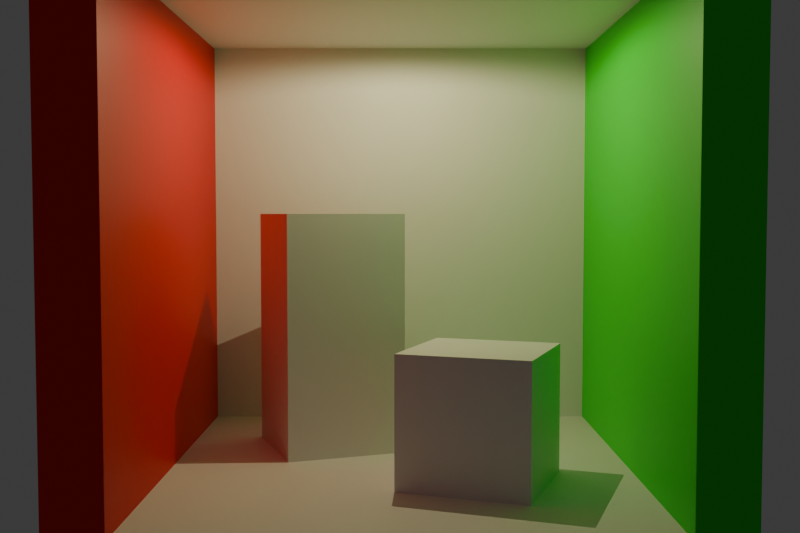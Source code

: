 # Source: cornellbox.blend  (saved by Blender 4.3.32; exported with 4.5.12 LTS)
import bpy
from mathutils import Matrix  # noqa: F401  (used for matrix-valued properties, if any)

bpy.ops.wm.read_factory_settings(use_empty=True)
scene = bpy.context.scene
scene.name = 'Scene'

# ---- collections
col_collection = bpy.data.collections.new('Collection'); scene.collection.children.link(col_collection)

# ---- materials (node trees are filled in below, after node groups)
mat_material = bpy.data.materials.new('Material')
mat_material.alpha_threshold = 0.0
mat_material.roughness = 0.5
mat_material.line_color = (0.0, 0.0, 0.0, 1.0)
mat_material_001 = bpy.data.materials.new('Material.001')
mat_material_001.alpha_threshold = 0.0
mat_material_001.roughness = 0.5
mat_material_001.line_color = (0.0, 0.0, 0.0, 1.0)
mat_material_002 = bpy.data.materials.new('Material.002')
mat_material_002.alpha_threshold = 0.0
mat_material_002.roughness = 0.5
mat_material_002.line_color = (0.0, 0.0, 0.0, 1.0)
mat_green = bpy.data.materials.new('Green')
mat_green.alpha_threshold = 0.0
mat_green.roughness = 0.5
mat_green.line_color = (0.0, 0.0, 0.0, 1.0)
mat_red = bpy.data.materials.new('Red')
mat_red.alpha_threshold = 0.0
mat_red.roughness = 0.5
mat_red.line_color = (0.0, 0.0, 0.0, 1.0)
mat_material_003 = bpy.data.materials.new('Material.003')
mat_material_003.alpha_threshold = 0.0
mat_material_003.roughness = 0.5
mat_material_003.line_color = (0.0, 0.0, 0.0, 1.0)
mat_material_004 = bpy.data.materials.new('Material.004')
mat_material_004.alpha_threshold = 0.0
mat_material_004.roughness = 0.5
mat_material_004.line_color = (0.0, 0.0, 0.0, 1.0)

# ---- material node trees
mat_material.use_nodes = True; mat_material.node_tree.nodes.clear()
_N = mat_material.node_tree.nodes; _L = mat_material.node_tree.links
n0 = _N.new('ShaderNodeOutputMaterial'); n0.name = 'Material Output'; n0.location = (300, 300)
n1 = _N.new('ShaderNodeBsdfPrincipled'); n1.name = 'Principled BSDF'; n1.location = (10, 300)
n1.inputs[3].default_value = 1.45
_L.new(n1.outputs[0], n0.inputs[0])
n0.is_active_output = True
mat_material_001.use_nodes = True; mat_material_001.node_tree.nodes.clear()
_N = mat_material_001.node_tree.nodes; _L = mat_material_001.node_tree.links
n0 = _N.new('ShaderNodeOutputMaterial'); n0.name = 'Material Output'; n0.location = (300, 300)
n1 = _N.new('ShaderNodeBsdfPrincipled'); n1.name = 'Principled BSDF'; n1.location = (10, 300)
n1.inputs[3].default_value = 1.45
_L.new(n1.outputs[0], n0.inputs[0])
n0.is_active_output = True
mat_material_002.use_nodes = True; mat_material_002.node_tree.nodes.clear()
_N = mat_material_002.node_tree.nodes; _L = mat_material_002.node_tree.links
n0 = _N.new('ShaderNodeOutputMaterial'); n0.name = 'Material Output'; n0.location = (300, 300)
n1 = _N.new('ShaderNodeBsdfPrincipled'); n1.name = 'Principled BSDF'; n1.location = (10, 300)
n1.inputs[3].default_value = 1.45
_L.new(n1.outputs[0], n0.inputs[0])
n0.is_active_output = True
mat_green.use_nodes = True; mat_green.node_tree.nodes.clear()
_N = mat_green.node_tree.nodes; _L = mat_green.node_tree.links
n0 = _N.new('ShaderNodeOutputMaterial'); n0.name = 'Material Output'; n0.location = (300, 300)
n1 = _N.new('ShaderNodeBsdfPrincipled'); n1.name = 'Principled BSDF'; n1.location = (10, 300)
n1.inputs[0].default_value = (0.0, 0.8, 0.0, 1.0)
n1.inputs[3].default_value = 1.45
_L.new(n1.outputs[0], n0.inputs[0])
n0.is_active_output = True
mat_red.use_nodes = True; mat_red.node_tree.nodes.clear()
_N = mat_red.node_tree.nodes; _L = mat_red.node_tree.links
n0 = _N.new('ShaderNodeOutputMaterial'); n0.name = 'Material Output'; n0.location = (300, 300)
n1 = _N.new('ShaderNodeBsdfPrincipled'); n1.name = 'Principled BSDF'; n1.location = (10, 300)
n1.inputs[0].default_value = (0.8, 0.0, 0.0, 1.0)
n1.inputs[3].default_value = 1.45
_L.new(n1.outputs[0], n0.inputs[0])
n0.is_active_output = True
mat_material_003.use_nodes = True; mat_material_003.node_tree.nodes.clear()
_N = mat_material_003.node_tree.nodes; _L = mat_material_003.node_tree.links
n0 = _N.new('ShaderNodeOutputMaterial'); n0.name = 'Material Output'; n0.location = (300, 300)
n1 = _N.new('ShaderNodeBsdfPrincipled'); n1.name = 'Principled BSDF'; n1.location = (10, 300)
n1.inputs[3].default_value = 1.45
_L.new(n1.outputs[0], n0.inputs[0])
n0.is_active_output = True
mat_material_004.use_nodes = True; mat_material_004.node_tree.nodes.clear()
_N = mat_material_004.node_tree.nodes; _L = mat_material_004.node_tree.links
n0 = _N.new('ShaderNodeOutputMaterial'); n0.name = 'Material Output'; n0.location = (300, 300)
n1 = _N.new('ShaderNodeBsdfPrincipled'); n1.name = 'Principled BSDF'; n1.location = (10, 300)
n1.inputs[3].default_value = 1.45
_L.new(n1.outputs[0], n0.inputs[0])
n0.is_active_output = True

# ---- world
world_world = bpy.data.worlds.new('World'); scene.world = world_world
world_world.use_nodes = True; world_world.node_tree.nodes.clear()
_N = world_world.node_tree.nodes; _L = world_world.node_tree.links
n0 = _N.new('ShaderNodeOutputWorld'); n0.name = 'World Output'; n0.location = (300, 300)
n1 = _N.new('ShaderNodeBackground'); n1.name = 'Background'; n1.location = (10, 300)
n1.inputs[0].default_value = (0.05088, 0.05088, 0.05088, 1.0)
_L.new(n1.outputs[0], n0.inputs[0])
n0.is_active_output = True
world_world.color = (0.05088, 0.05088, 0.05088)
world_world.sun_shadow_jitter_overblur = 0.0

# ---- cameras
cam_camera = bpy.data.cameras.new('Camera')
cam_camera.clip_end = 100.0
cam_camera.lens = 45.0
cam_camera.ortho_scale = 7.314

# ---- lights
light_spot = bpy.data.lights.new('Spot', 'SPOT')
light_spot.color = (1.0, 0.8896, 0.4932)
light_spot.cutoff_distance = 0.0
light_spot.energy = 30.0
light_spot.spot_blend = 0.2113
light_spot.spot_size = 3.124
light_spot.use_soft_falloff = False

# ---- meshes
me_cube = bpy.data.meshes.new('Cube')
me_cube.from_pydata([(1.0, -0.1, 10.0), (1.0, 0.1, 10.0), (1.0, -0.1, -10.0), (1.0, 0.1, -10.0), (-1.0, -0.1, 10.0), (-1.0, 0.1, 10.0), (-1.0, -0.1, -10.0), (-1.0, 0.1, -10.0)], [], [(0, 4, 6, 2), (3, 2, 6, 7), (7, 6, 4, 5), (5, 1, 3, 7), (1, 0, 2, 3), (5, 4, 0, 1)])
_uv = me_cube.uv_layers.new(name='UVMap')
_uv.uv.foreach_set('vector', [0.625, 0.5, 0.875, 0.5, 0.875, 0.75, 0.625, 0.75, 0.375, 0.75, 0.625, 0.75, 0.625, 1.0, 0.375, 1.0, 0.375, 0.0, 0.625, 0.0, 0.625, 0.25, 0.375, 0.25, 0.125, 0.5, 0.375, 0.5, 0.375, 0.75, 0.125, 0.75, 0.375, 0.5, 0.625, 0.5, 0.625, 0.75, 0.375, 0.75, 0.375, 0.25, 0.625, 0.25, 0.625, 0.5, 0.375, 0.5])
me_cube.materials.append(mat_material)
me_cube.use_mirror_vertex_groups = False
me_cube.update()
me_cube_003 = bpy.data.meshes.new('Cube.003')
me_cube_003.from_pydata([(1.0, -10.0, 0.1), (1.0, 10.0, 0.1), (1.0, -10.0, -0.1), (1.0, 10.0, -0.1), (-1.0, -10.0, 0.1), (-1.0, 10.0, 0.1), (-1.0, -10.0, -0.1), (-1.0, 10.0, -0.1)], [], [(0, 4, 6, 2), (3, 2, 6, 7), (7, 6, 4, 5), (5, 1, 3, 7), (1, 0, 2, 3), (5, 4, 0, 1)])
_uv = me_cube_003.uv_layers.new(name='UVMap')
_uv.uv.foreach_set('vector', [0.625, 0.5, 0.875, 0.5, 0.875, 0.75, 0.625, 0.75, 0.375, 0.75, 0.625, 0.75, 0.625, 1.0, 0.375, 1.0, 0.375, 0.0, 0.625, 0.0, 0.625, 0.25, 0.375, 0.25, 0.125, 0.5, 0.375, 0.5, 0.375, 0.75, 0.125, 0.75, 0.375, 0.5, 0.625, 0.5, 0.625, 0.75, 0.375, 0.75, 0.375, 0.25, 0.625, 0.25, 0.625, 0.5, 0.375, 0.5])
me_cube_003.materials.append(mat_material_001)
me_cube_003.use_mirror_vertex_groups = False
me_cube_003.update()
me_cube_004 = bpy.data.meshes.new('Cube.004')
me_cube_004.from_pydata([(1.0, -10.0, 0.1), (1.0, 10.0, 0.1), (1.0, -10.0, -0.1), (1.0, 10.0, -0.1), (-1.0, -10.0, 0.1), (-1.0, 10.0, 0.1), (-1.0, -10.0, -0.1), (-1.0, 10.0, -0.1)], [], [(0, 4, 6, 2), (3, 2, 6, 7), (7, 6, 4, 5), (5, 1, 3, 7), (1, 0, 2, 3), (5, 4, 0, 1)])
_uv = me_cube_004.uv_layers.new(name='UVMap')
_uv.uv.foreach_set('vector', [0.625, 0.5, 0.875, 0.5, 0.875, 0.75, 0.625, 0.75, 0.375, 0.75, 0.625, 0.75, 0.625, 1.0, 0.375, 1.0, 0.375, 0.0, 0.625, 0.0, 0.625, 0.25, 0.375, 0.25, 0.125, 0.5, 0.375, 0.5, 0.375, 0.75, 0.125, 0.75, 0.375, 0.5, 0.625, 0.5, 0.625, 0.75, 0.375, 0.75, 0.375, 0.25, 0.625, 0.25, 0.625, 0.5, 0.375, 0.5])
me_cube_004.materials.append(mat_material_002)
me_cube_004.use_mirror_vertex_groups = False
me_cube_004.update()
me_cube_005 = bpy.data.meshes.new('Cube.005')
me_cube_005.from_pydata([(1.0, -1.111, 0.9), (1.0, 1.111, 0.9), (1.0, -1.111, -0.9), (1.0, 1.111, -0.9), (-1.0, -1.111, 0.9), (-1.0, 1.111, 0.9), (-1.0, -1.111, -0.9), (-1.0, 1.111, -0.9)], [], [(0, 4, 6, 2), (3, 2, 6, 7), (7, 6, 4, 5), (5, 1, 3, 7), (1, 0, 2, 3), (5, 4, 0, 1)])
_uv = me_cube_005.uv_layers.new(name='UVMap')
_uv.uv.foreach_set('vector', [0.625, 0.5, 0.875, 0.5, 0.875, 0.75, 0.625, 0.75, 0.375, 0.75, 0.625, 0.75, 0.625, 1.0, 0.375, 1.0, 0.375, 0.0, 0.625, 0.0, 0.625, 0.25, 0.375, 0.25, 0.125, 0.5, 0.375, 0.5, 0.375, 0.75, 0.125, 0.75, 0.375, 0.5, 0.625, 0.5, 0.625, 0.75, 0.375, 0.75, 0.375, 0.25, 0.625, 0.25, 0.625, 0.5, 0.375, 0.5])
me_cube_005.materials.append(mat_green)
me_cube_005.use_mirror_vertex_groups = False
me_cube_005.update()
me_cube_006 = bpy.data.meshes.new('Cube.006')
me_cube_006.from_pydata([(1.0, -1.111, 0.9), (1.0, 1.111, 0.9), (1.0, -1.111, -0.9), (1.0, 1.111, -0.9), (-1.0, -1.111, 0.9), (-1.0, 1.111, 0.9), (-1.0, -1.111, -0.9), (-1.0, 1.111, -0.9)], [], [(0, 4, 6, 2), (3, 2, 6, 7), (7, 6, 4, 5), (5, 1, 3, 7), (1, 0, 2, 3), (5, 4, 0, 1)])
_uv = me_cube_006.uv_layers.new(name='UVMap')
_uv.uv.foreach_set('vector', [0.625, 0.5, 0.875, 0.5, 0.875, 0.75, 0.625, 0.75, 0.375, 0.75, 0.625, 0.75, 0.625, 1.0, 0.375, 1.0, 0.375, 0.0, 0.625, 0.0, 0.625, 0.25, 0.375, 0.25, 0.125, 0.5, 0.375, 0.5, 0.375, 0.75, 0.125, 0.75, 0.375, 0.5, 0.625, 0.5, 0.625, 0.75, 0.375, 0.75, 0.375, 0.25, 0.625, 0.25, 0.625, 0.5, 0.375, 0.5])
me_cube_006.materials.append(mat_red)
me_cube_006.use_mirror_vertex_groups = False
me_cube_006.update()
me_cube_007 = bpy.data.meshes.new('Cube.007')
me_cube_007.from_pydata([(0.5977, -1.282, 1.0), (1.282, 0.5977, 1.0), (0.5977, -1.282, -1.0), (1.282, 0.5977, -1.0), (-1.282, -0.5977, 1.0), (-0.5977, 1.282, 1.0), (-1.282, -0.5977, -1.0), (-0.5977, 1.282, -1.0)], [], [(0, 4, 6, 2), (3, 2, 6, 7), (7, 6, 4, 5), (5, 1, 3, 7), (1, 0, 2, 3), (5, 4, 0, 1)])
_uv = me_cube_007.uv_layers.new(name='UVMap')
_uv.uv.foreach_set('vector', [0.625, 0.5, 0.875, 0.5, 0.875, 0.75, 0.625, 0.75, 0.375, 0.75, 0.625, 0.75, 0.625, 1.0, 0.375, 1.0, 0.375, 0.0, 0.625, 0.0, 0.625, 0.25, 0.375, 0.25, 0.125, 0.5, 0.375, 0.5, 0.375, 0.75, 0.125, 0.75, 0.375, 0.5, 0.625, 0.5, 0.625, 0.75, 0.375, 0.75, 0.375, 0.25, 0.625, 0.25, 0.625, 0.5, 0.375, 0.5])
me_cube_007.materials.append(mat_material_003)
me_cube_007.use_mirror_vertex_groups = False
me_cube_007.update()
me_cube_008 = bpy.data.meshes.new('Cube.008')
me_cube_008.from_pydata([(1.282, -0.2988, 2.0), (0.5977, 0.6409, 2.0), (1.282, -0.2988, -2.0), (0.5977, 0.6409, -2.0), (-0.5977, -0.6409, 2.0), (-1.282, 0.2988, 2.0), (-0.5977, -0.6409, -2.0), (-1.282, 0.2988, -2.0)], [], [(0, 4, 6, 2), (3, 2, 6, 7), (7, 6, 4, 5), (5, 1, 3, 7), (1, 0, 2, 3), (5, 4, 0, 1)])
_uv = me_cube_008.uv_layers.new(name='UVMap')
_uv.uv.foreach_set('vector', [0.625, 0.5, 0.875, 0.5, 0.875, 0.75, 0.625, 0.75, 0.375, 0.75, 0.625, 0.75, 0.625, 1.0, 0.375, 1.0, 0.375, 0.0, 0.625, 0.0, 0.625, 0.25, 0.375, 0.25, 0.125, 0.5, 0.375, 0.5, 0.375, 0.75, 0.125, 0.75, 0.375, 0.5, 0.625, 0.5, 0.625, 0.75, 0.375, 0.75, 0.375, 0.25, 0.625, 0.25, 0.625, 0.5, 0.375, 0.5])
me_cube_008.materials.append(mat_material_004)
me_cube_008.use_mirror_vertex_groups = False
me_cube_008.update()

# ---- objects
ob_back = bpy.data.objects.new('Back', me_cube)
ob_camera = bpy.data.objects.new('Camera', cam_camera)
ob_top = bpy.data.objects.new('Top', me_cube_003)
ob_bottom = bpy.data.objects.new('Bottom', me_cube_004)
ob_right = bpy.data.objects.new('Right', me_cube_005)
ob_left = bpy.data.objects.new('Left', me_cube_006)
ob_spot = bpy.data.objects.new('Spot', light_spot)
ob_smallbox = bpy.data.objects.new('SmallBox', me_cube_007)
ob_bigbox = bpy.data.objects.new('BigBox', me_cube_008)

# ---- transforms, parenting, visibility, modifiers, constraints
ob_back.location = (0.0, 1.327, 0.34)
ob_back.scale = (1.0, 1.0, 0.1)
ob_back.lock_rotations_4d = False
ob_back.empty_display_type = 'ARROWS'
ob_back.lineart.crease_threshold = 0.0
ob_camera.location = (0.0, -3.673, 0.44)
ob_camera.rotation_euler = (-4.765, -0.0, 0.0)
ob_camera.lock_rotations_4d = False
ob_camera.empty_display_type = 'ARROWS'
ob_camera.color = (0.0, 0.0, 0.0, 0.0)
ob_camera.display_type = 'WIRE'
ob_camera.lineart.crease_threshold = 0.0
ob_top.location = (0.0, 0.3267, 1.34)
ob_top.scale = (0.9, 0.1, 1.0)
ob_top.lock_rotations_4d = False
ob_top.empty_display_type = 'ARROWS'
ob_top.lineart.crease_threshold = 0.0
ob_bottom.location = (0.0, 0.3267, -0.66)
ob_bottom.scale = (0.9, 0.1, 1.0)
ob_bottom.lock_rotations_4d = False
ob_bottom.empty_display_type = 'ARROWS'
ob_bottom.lineart.crease_threshold = 0.0
ob_right.location = (1.0, 0.3267, 0.34)
ob_right.scale = (0.1, 0.9, 1.0)
ob_right.lock_rotations_4d = False
ob_right.empty_display_type = 'ARROWS'
ob_right.lineart.crease_threshold = 0.0
ob_left.location = (-1.0, 0.3267, 0.34)
ob_left.scale = (0.1, 0.9, 1.0)
ob_left.lock_rotations_4d = False
ob_left.empty_display_type = 'ARROWS'
ob_left.lineart.crease_threshold = 0.0
ob_spot.location = (0.0, 0.3267, 1.23)
ob_spot.rotation_mode = 'QUATERNION'
ob_spot.rotation_quaternion = (1.0, 0.0, 0.0, 0.0)
ob_smallbox.location = (0.3, 0.02667, -0.31)
ob_smallbox.scale = (0.25, 0.25, 0.25)
ob_smallbox.lock_rotations_4d = False
ob_smallbox.empty_display_type = 'ARROWS'
ob_smallbox.lineart.crease_threshold = 0.0
ob_bigbox.location = (-0.3, 0.6267, -0.06)
ob_bigbox.scale = (0.25, 0.5, 0.25)
ob_bigbox.lock_rotations_4d = False
ob_bigbox.empty_display_type = 'ARROWS'
ob_bigbox.lineart.crease_threshold = 0.0

# ---- collection membership
col_collection.objects.link(ob_back)
col_collection.objects.link(ob_camera)
col_collection.objects.link(ob_top)
col_collection.objects.link(ob_bottom)
col_collection.objects.link(ob_right)
col_collection.objects.link(ob_left)
col_collection.objects.link(ob_spot)
col_collection.objects.link(ob_smallbox)
col_collection.objects.link(ob_bigbox)

# ---- scene / render settings (as saved in the file)
scene.camera = ob_camera
scene.frame_start = 1; scene.frame_end = 250; scene.frame_set(2)
scene.render.engine = 'BLENDER_EEVEE_NEXT'
scene.render.resolution_x = 1200
scene.render.resolution_y = 800
bpy.context.view_layer.update()

